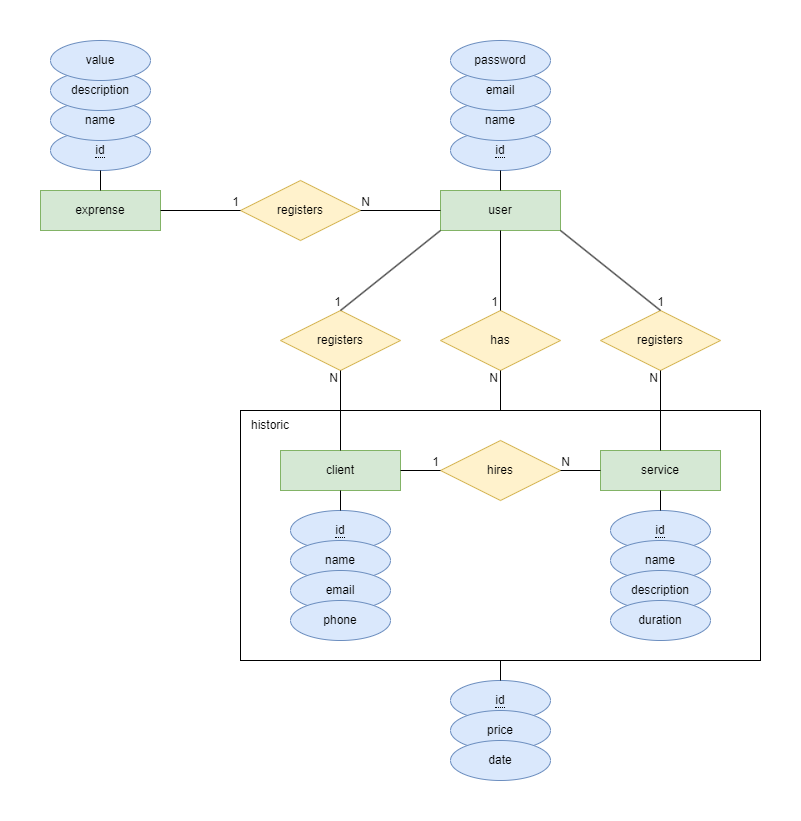

The diagram above was exported from draw.io. Its source (the exported page's mxGraphModel, read from the mxfile embedded in the PNG):
<mxGraphModel dx="2062" dy="1848" grid="1" gridSize="10" guides="1" tooltips="1" connect="1" arrows="1" fold="1" page="1" pageScale="1" pageWidth="827" pageHeight="1169" background="none" math="0" shadow="0">
  <root>
    <mxCell id="0" />
    <mxCell id="1" parent="0" />
    <mxCell id="isvaXhBU59i6GAoPFDBz-1" value="user" style="whiteSpace=wrap;html=1;align=center;fillColor=#d5e8d4;strokeColor=#82b366;" vertex="1" parent="1">
      <mxGeometry x="240" y="-40" width="120" height="40" as="geometry" />
    </mxCell>
    <mxCell id="isvaXhBU59i6GAoPFDBz-17" value="&lt;span style=&quot;border-bottom: 1px dotted&quot;&gt;id&lt;/span&gt;" style="ellipse;whiteSpace=wrap;html=1;align=center;fillColor=#dae8fc;strokeColor=#6c8ebf;" vertex="1" parent="1">
      <mxGeometry x="250" y="-100" width="100" height="40" as="geometry" />
    </mxCell>
    <mxCell id="isvaXhBU59i6GAoPFDBz-18" value="name" style="ellipse;whiteSpace=wrap;html=1;align=center;fillColor=#dae8fc;strokeColor=#6c8ebf;" vertex="1" parent="1">
      <mxGeometry x="250" y="-130" width="100" height="40" as="geometry" />
    </mxCell>
    <mxCell id="isvaXhBU59i6GAoPFDBz-19" value="email" style="ellipse;whiteSpace=wrap;html=1;align=center;fillColor=#dae8fc;strokeColor=#6c8ebf;" vertex="1" parent="1">
      <mxGeometry x="250" y="-160" width="100" height="40" as="geometry" />
    </mxCell>
    <mxCell id="isvaXhBU59i6GAoPFDBz-20" value="password" style="ellipse;whiteSpace=wrap;html=1;align=center;fillColor=#dae8fc;strokeColor=#6c8ebf;" vertex="1" parent="1">
      <mxGeometry x="250" y="-190" width="100" height="40" as="geometry" />
    </mxCell>
    <mxCell id="isvaXhBU59i6GAoPFDBz-21" value="" style="endArrow=none;html=1;rounded=0;" edge="1" parent="1" source="isvaXhBU59i6GAoPFDBz-1" target="isvaXhBU59i6GAoPFDBz-17">
      <mxGeometry relative="1" as="geometry">
        <mxPoint x="330" y="20" as="sourcePoint" />
        <mxPoint x="490" y="20" as="targetPoint" />
      </mxGeometry>
    </mxCell>
    <mxCell id="isvaXhBU59i6GAoPFDBz-60" value="exprense" style="whiteSpace=wrap;html=1;align=center;fillColor=#d5e8d4;strokeColor=#82b366;" vertex="1" parent="1">
      <mxGeometry x="-160" y="-40" width="120" height="40" as="geometry" />
    </mxCell>
    <mxCell id="isvaXhBU59i6GAoPFDBz-61" value="registers" style="shape=rhombus;perimeter=rhombusPerimeter;whiteSpace=wrap;html=1;align=center;fillColor=#fff2cc;strokeColor=#d6b656;" vertex="1" parent="1">
      <mxGeometry x="80" y="80" width="120" height="60" as="geometry" />
    </mxCell>
    <mxCell id="isvaXhBU59i6GAoPFDBz-62" value="has" style="shape=rhombus;perimeter=rhombusPerimeter;whiteSpace=wrap;html=1;align=center;fillColor=#fff2cc;strokeColor=#d6b656;" vertex="1" parent="1">
      <mxGeometry x="240" y="80" width="120" height="60" as="geometry" />
    </mxCell>
    <mxCell id="isvaXhBU59i6GAoPFDBz-63" value="registers" style="shape=rhombus;perimeter=rhombusPerimeter;whiteSpace=wrap;html=1;align=center;fillColor=#fff2cc;strokeColor=#d6b656;" vertex="1" parent="1">
      <mxGeometry x="40" y="-50" width="120" height="60" as="geometry" />
    </mxCell>
    <mxCell id="isvaXhBU59i6GAoPFDBz-64" value="registers" style="shape=rhombus;perimeter=rhombusPerimeter;whiteSpace=wrap;html=1;align=center;fillColor=#fff2cc;strokeColor=#d6b656;" vertex="1" parent="1">
      <mxGeometry x="400" y="80" width="120" height="60" as="geometry" />
    </mxCell>
    <mxCell id="isvaXhBU59i6GAoPFDBz-65" value="client" style="whiteSpace=wrap;html=1;align=center;fillColor=#d5e8d4;strokeColor=#82b366;" vertex="1" parent="1">
      <mxGeometry x="80" y="220" width="120" height="40" as="geometry" />
    </mxCell>
    <mxCell id="isvaXhBU59i6GAoPFDBz-66" value="service" style="whiteSpace=wrap;html=1;align=center;fillColor=#d5e8d4;strokeColor=#82b366;" vertex="1" parent="1">
      <mxGeometry x="400" y="220" width="120" height="40" as="geometry" />
    </mxCell>
    <mxCell id="isvaXhBU59i6GAoPFDBz-67" value="" style="endArrow=none;html=1;rounded=0;entryX=0.5;entryY=0;entryDx=0;entryDy=0;exitX=0;exitY=1;exitDx=0;exitDy=0;" edge="1" parent="1" source="isvaXhBU59i6GAoPFDBz-1" target="isvaXhBU59i6GAoPFDBz-61">
      <mxGeometry relative="1" as="geometry">
        <mxPoint x="330" y="70" as="sourcePoint" />
        <mxPoint x="490" y="70" as="targetPoint" />
      </mxGeometry>
    </mxCell>
    <mxCell id="isvaXhBU59i6GAoPFDBz-68" value="1" style="resizable=0;html=1;whiteSpace=wrap;align=right;verticalAlign=bottom;" connectable="0" vertex="1" parent="isvaXhBU59i6GAoPFDBz-67">
      <mxGeometry x="1" relative="1" as="geometry">
        <mxPoint x="2" as="offset" />
      </mxGeometry>
    </mxCell>
    <mxCell id="isvaXhBU59i6GAoPFDBz-69" value="" style="endArrow=none;html=1;rounded=0;entryX=0.5;entryY=1;entryDx=0;entryDy=0;" edge="1" parent="1" source="isvaXhBU59i6GAoPFDBz-65" target="isvaXhBU59i6GAoPFDBz-61">
      <mxGeometry relative="1" as="geometry">
        <mxPoint x="270" y="190" as="sourcePoint" />
        <mxPoint x="490" y="70" as="targetPoint" />
      </mxGeometry>
    </mxCell>
    <mxCell id="isvaXhBU59i6GAoPFDBz-70" value="N" style="resizable=0;html=1;whiteSpace=wrap;align=right;verticalAlign=bottom;" connectable="0" vertex="1" parent="isvaXhBU59i6GAoPFDBz-69">
      <mxGeometry x="1" relative="1" as="geometry">
        <mxPoint x="-1" y="16" as="offset" />
      </mxGeometry>
    </mxCell>
    <mxCell id="isvaXhBU59i6GAoPFDBz-71" value="" style="endArrow=none;html=1;rounded=0;entryX=0.5;entryY=0;entryDx=0;entryDy=0;" edge="1" parent="1" source="isvaXhBU59i6GAoPFDBz-1" target="isvaXhBU59i6GAoPFDBz-62">
      <mxGeometry relative="1" as="geometry">
        <mxPoint x="330" y="70" as="sourcePoint" />
        <mxPoint x="490" y="70" as="targetPoint" />
      </mxGeometry>
    </mxCell>
    <mxCell id="isvaXhBU59i6GAoPFDBz-72" value="1" style="resizable=0;html=1;whiteSpace=wrap;align=right;verticalAlign=bottom;" connectable="0" vertex="1" parent="isvaXhBU59i6GAoPFDBz-71">
      <mxGeometry x="1" relative="1" as="geometry">
        <mxPoint x="-1" as="offset" />
      </mxGeometry>
    </mxCell>
    <mxCell id="isvaXhBU59i6GAoPFDBz-73" value="" style="endArrow=none;html=1;rounded=0;entryX=0.5;entryY=0;entryDx=0;entryDy=0;exitX=1;exitY=1;exitDx=0;exitDy=0;" edge="1" parent="1" source="isvaXhBU59i6GAoPFDBz-1" target="isvaXhBU59i6GAoPFDBz-64">
      <mxGeometry relative="1" as="geometry">
        <mxPoint x="330" y="70" as="sourcePoint" />
        <mxPoint x="490" y="70" as="targetPoint" />
      </mxGeometry>
    </mxCell>
    <mxCell id="isvaXhBU59i6GAoPFDBz-74" value="1" style="resizable=0;html=1;whiteSpace=wrap;align=right;verticalAlign=bottom;" connectable="0" vertex="1" parent="isvaXhBU59i6GAoPFDBz-73">
      <mxGeometry x="1" relative="1" as="geometry">
        <mxPoint x="5" as="offset" />
      </mxGeometry>
    </mxCell>
    <mxCell id="isvaXhBU59i6GAoPFDBz-75" value="" style="endArrow=none;html=1;rounded=0;entryX=0.5;entryY=1;entryDx=0;entryDy=0;" edge="1" parent="1" source="isvaXhBU59i6GAoPFDBz-66" target="isvaXhBU59i6GAoPFDBz-64">
      <mxGeometry relative="1" as="geometry">
        <mxPoint x="330" y="70" as="sourcePoint" />
        <mxPoint x="490" y="70" as="targetPoint" />
      </mxGeometry>
    </mxCell>
    <mxCell id="isvaXhBU59i6GAoPFDBz-76" value="N" style="resizable=0;html=1;whiteSpace=wrap;align=right;verticalAlign=bottom;" connectable="0" vertex="1" parent="isvaXhBU59i6GAoPFDBz-75">
      <mxGeometry x="1" relative="1" as="geometry">
        <mxPoint x="-1" y="16" as="offset" />
      </mxGeometry>
    </mxCell>
    <mxCell id="isvaXhBU59i6GAoPFDBz-77" value="" style="rounded=0;whiteSpace=wrap;html=1;fillColor=none;" vertex="1" parent="1">
      <mxGeometry x="40" y="180" width="520" height="250" as="geometry" />
    </mxCell>
    <mxCell id="isvaXhBU59i6GAoPFDBz-78" value="&lt;span style=&quot;border-bottom: 1px dotted&quot;&gt;id&lt;/span&gt;" style="ellipse;whiteSpace=wrap;html=1;align=center;fillColor=#dae8fc;strokeColor=#6c8ebf;" vertex="1" parent="1">
      <mxGeometry x="90" y="280" width="100" height="40" as="geometry" />
    </mxCell>
    <mxCell id="isvaXhBU59i6GAoPFDBz-79" value="&lt;span style=&quot;border-bottom: 1px dotted&quot;&gt;id&lt;/span&gt;" style="ellipse;whiteSpace=wrap;html=1;align=center;fillColor=#dae8fc;strokeColor=#6c8ebf;" vertex="1" parent="1">
      <mxGeometry x="410" y="280" width="100" height="40" as="geometry" />
    </mxCell>
    <mxCell id="isvaXhBU59i6GAoPFDBz-80" value="" style="endArrow=none;html=1;rounded=0;" edge="1" parent="1" source="isvaXhBU59i6GAoPFDBz-78" target="isvaXhBU59i6GAoPFDBz-65">
      <mxGeometry width="50" height="50" relative="1" as="geometry">
        <mxPoint x="300" y="200" as="sourcePoint" />
        <mxPoint x="350" y="150" as="targetPoint" />
      </mxGeometry>
    </mxCell>
    <mxCell id="isvaXhBU59i6GAoPFDBz-81" value="" style="endArrow=none;html=1;rounded=0;" edge="1" parent="1" source="isvaXhBU59i6GAoPFDBz-66" target="isvaXhBU59i6GAoPFDBz-79">
      <mxGeometry width="50" height="50" relative="1" as="geometry">
        <mxPoint x="300" y="200" as="sourcePoint" />
        <mxPoint x="350" y="150" as="targetPoint" />
      </mxGeometry>
    </mxCell>
    <mxCell id="isvaXhBU59i6GAoPFDBz-82" value="name" style="ellipse;whiteSpace=wrap;html=1;align=center;fillColor=#dae8fc;strokeColor=#6c8ebf;" vertex="1" parent="1">
      <mxGeometry x="90" y="310" width="100" height="40" as="geometry" />
    </mxCell>
    <mxCell id="isvaXhBU59i6GAoPFDBz-83" value="email" style="ellipse;whiteSpace=wrap;html=1;align=center;fillColor=#dae8fc;strokeColor=#6c8ebf;" vertex="1" parent="1">
      <mxGeometry x="90" y="340" width="100" height="40" as="geometry" />
    </mxCell>
    <mxCell id="isvaXhBU59i6GAoPFDBz-84" value="phone" style="ellipse;whiteSpace=wrap;html=1;align=center;fillColor=#dae8fc;strokeColor=#6c8ebf;" vertex="1" parent="1">
      <mxGeometry x="90" y="370" width="100" height="40" as="geometry" />
    </mxCell>
    <mxCell id="isvaXhBU59i6GAoPFDBz-85" value="name" style="ellipse;whiteSpace=wrap;html=1;align=center;fillColor=#dae8fc;strokeColor=#6c8ebf;" vertex="1" parent="1">
      <mxGeometry x="410" y="310" width="100" height="40" as="geometry" />
    </mxCell>
    <mxCell id="isvaXhBU59i6GAoPFDBz-86" value="description" style="ellipse;whiteSpace=wrap;html=1;align=center;fillColor=#dae8fc;strokeColor=#6c8ebf;" vertex="1" parent="1">
      <mxGeometry x="410" y="340" width="100" height="40" as="geometry" />
    </mxCell>
    <mxCell id="isvaXhBU59i6GAoPFDBz-87" value="duration" style="ellipse;whiteSpace=wrap;html=1;align=center;fillColor=#dae8fc;strokeColor=#6c8ebf;" vertex="1" parent="1">
      <mxGeometry x="410" y="370" width="100" height="40" as="geometry" />
    </mxCell>
    <mxCell id="isvaXhBU59i6GAoPFDBz-88" value="&lt;span style=&quot;border-bottom: 1px dotted&quot;&gt;id&lt;/span&gt;" style="ellipse;whiteSpace=wrap;html=1;align=center;fillColor=#dae8fc;strokeColor=#6c8ebf;" vertex="1" parent="1">
      <mxGeometry x="250" y="450" width="100" height="40" as="geometry" />
    </mxCell>
    <mxCell id="isvaXhBU59i6GAoPFDBz-89" value="price" style="ellipse;whiteSpace=wrap;html=1;align=center;fillColor=#dae8fc;strokeColor=#6c8ebf;" vertex="1" parent="1">
      <mxGeometry x="250" y="480" width="100" height="40" as="geometry" />
    </mxCell>
    <mxCell id="isvaXhBU59i6GAoPFDBz-90" value="date" style="ellipse;whiteSpace=wrap;html=1;align=center;fillColor=#dae8fc;strokeColor=#6c8ebf;" vertex="1" parent="1">
      <mxGeometry x="250" y="510" width="100" height="40" as="geometry" />
    </mxCell>
    <mxCell id="isvaXhBU59i6GAoPFDBz-91" value="" style="endArrow=none;html=1;rounded=0;entryX=0.5;entryY=1;entryDx=0;entryDy=0;" edge="1" parent="1" source="isvaXhBU59i6GAoPFDBz-77" target="isvaXhBU59i6GAoPFDBz-62">
      <mxGeometry relative="1" as="geometry">
        <mxPoint x="240" y="70" as="sourcePoint" />
        <mxPoint x="400" y="70" as="targetPoint" />
      </mxGeometry>
    </mxCell>
    <mxCell id="isvaXhBU59i6GAoPFDBz-92" value="N" style="resizable=0;html=1;whiteSpace=wrap;align=right;verticalAlign=bottom;" connectable="0" vertex="1" parent="isvaXhBU59i6GAoPFDBz-91">
      <mxGeometry x="1" relative="1" as="geometry">
        <mxPoint x="-1" y="16" as="offset" />
      </mxGeometry>
    </mxCell>
    <mxCell id="isvaXhBU59i6GAoPFDBz-93" value="&lt;font style=&quot;font-size: 12px;&quot;&gt;historic&lt;/font&gt;" style="text;html=1;strokeColor=none;fillColor=none;align=center;verticalAlign=middle;whiteSpace=wrap;rounded=0;" vertex="1" parent="1">
      <mxGeometry x="40" y="180" width="60" height="30" as="geometry" />
    </mxCell>
    <mxCell id="isvaXhBU59i6GAoPFDBz-94" value="" style="endArrow=none;html=1;rounded=0;exitX=0.5;exitY=1;exitDx=0;exitDy=0;" edge="1" parent="1" source="isvaXhBU59i6GAoPFDBz-77" target="isvaXhBU59i6GAoPFDBz-88">
      <mxGeometry width="50" height="50" relative="1" as="geometry">
        <mxPoint x="410" y="490" as="sourcePoint" />
        <mxPoint x="350" y="350" as="targetPoint" />
      </mxGeometry>
    </mxCell>
    <mxCell id="isvaXhBU59i6GAoPFDBz-95" value="" style="endArrow=none;html=1;rounded=0;entryX=1;entryY=0.5;entryDx=0;entryDy=0;" edge="1" parent="1" source="isvaXhBU59i6GAoPFDBz-1" target="isvaXhBU59i6GAoPFDBz-63">
      <mxGeometry relative="1" as="geometry">
        <mxPoint x="240" y="70" as="sourcePoint" />
        <mxPoint x="400" y="70" as="targetPoint" />
      </mxGeometry>
    </mxCell>
    <mxCell id="isvaXhBU59i6GAoPFDBz-96" value="N" style="resizable=0;html=1;whiteSpace=wrap;align=right;verticalAlign=bottom;" connectable="0" vertex="1" parent="isvaXhBU59i6GAoPFDBz-95">
      <mxGeometry x="1" relative="1" as="geometry">
        <mxPoint x="11" as="offset" />
      </mxGeometry>
    </mxCell>
    <mxCell id="isvaXhBU59i6GAoPFDBz-97" value="" style="endArrow=none;html=1;rounded=0;entryX=0;entryY=0.5;entryDx=0;entryDy=0;" edge="1" parent="1" source="isvaXhBU59i6GAoPFDBz-60" target="isvaXhBU59i6GAoPFDBz-63">
      <mxGeometry relative="1" as="geometry">
        <mxPoint x="240" y="70" as="sourcePoint" />
        <mxPoint x="400" y="70" as="targetPoint" />
      </mxGeometry>
    </mxCell>
    <mxCell id="isvaXhBU59i6GAoPFDBz-98" value="1" style="resizable=0;html=1;whiteSpace=wrap;align=right;verticalAlign=bottom;" connectable="0" vertex="1" parent="isvaXhBU59i6GAoPFDBz-97">
      <mxGeometry x="1" relative="1" as="geometry" />
    </mxCell>
    <mxCell id="isvaXhBU59i6GAoPFDBz-99" value="&lt;span style=&quot;border-bottom: 1px dotted&quot;&gt;id&lt;/span&gt;" style="ellipse;whiteSpace=wrap;html=1;align=center;fillColor=#dae8fc;strokeColor=#6c8ebf;" vertex="1" parent="1">
      <mxGeometry x="-150" y="-100" width="100" height="40" as="geometry" />
    </mxCell>
    <mxCell id="isvaXhBU59i6GAoPFDBz-100" value="name" style="ellipse;whiteSpace=wrap;html=1;align=center;fillColor=#dae8fc;strokeColor=#6c8ebf;" vertex="1" parent="1">
      <mxGeometry x="-150" y="-130" width="100" height="40" as="geometry" />
    </mxCell>
    <mxCell id="isvaXhBU59i6GAoPFDBz-101" value="description" style="ellipse;whiteSpace=wrap;html=1;align=center;fillColor=#dae8fc;strokeColor=#6c8ebf;" vertex="1" parent="1">
      <mxGeometry x="-150" y="-160" width="100" height="40" as="geometry" />
    </mxCell>
    <mxCell id="isvaXhBU59i6GAoPFDBz-102" value="value" style="ellipse;whiteSpace=wrap;html=1;align=center;fillColor=#dae8fc;strokeColor=#6c8ebf;" vertex="1" parent="1">
      <mxGeometry x="-150" y="-190" width="100" height="40" as="geometry" />
    </mxCell>
    <mxCell id="isvaXhBU59i6GAoPFDBz-103" value="" style="endArrow=none;html=1;rounded=0;" edge="1" parent="1" source="isvaXhBU59i6GAoPFDBz-99" target="isvaXhBU59i6GAoPFDBz-60">
      <mxGeometry relative="1" as="geometry">
        <mxPoint x="240" y="70" as="sourcePoint" />
        <mxPoint x="400" y="70" as="targetPoint" />
      </mxGeometry>
    </mxCell>
    <mxCell id="isvaXhBU59i6GAoPFDBz-104" value="hires" style="shape=rhombus;perimeter=rhombusPerimeter;whiteSpace=wrap;html=1;align=center;fillColor=#fff2cc;strokeColor=#d6b656;" vertex="1" parent="1">
      <mxGeometry x="240" y="210" width="120" height="60" as="geometry" />
    </mxCell>
    <mxCell id="isvaXhBU59i6GAoPFDBz-105" value="" style="endArrow=none;html=1;rounded=0;entryX=0;entryY=0.5;entryDx=0;entryDy=0;" edge="1" parent="1" source="isvaXhBU59i6GAoPFDBz-65" target="isvaXhBU59i6GAoPFDBz-104">
      <mxGeometry relative="1" as="geometry">
        <mxPoint x="240" y="270" as="sourcePoint" />
        <mxPoint x="400" y="270" as="targetPoint" />
      </mxGeometry>
    </mxCell>
    <mxCell id="isvaXhBU59i6GAoPFDBz-106" value="1" style="resizable=0;html=1;whiteSpace=wrap;align=right;verticalAlign=bottom;" connectable="0" vertex="1" parent="isvaXhBU59i6GAoPFDBz-105">
      <mxGeometry x="1" relative="1" as="geometry" />
    </mxCell>
    <mxCell id="isvaXhBU59i6GAoPFDBz-107" value="" style="endArrow=none;html=1;rounded=0;entryX=1;entryY=0.5;entryDx=0;entryDy=0;" edge="1" parent="1" source="isvaXhBU59i6GAoPFDBz-66" target="isvaXhBU59i6GAoPFDBz-104">
      <mxGeometry relative="1" as="geometry">
        <mxPoint x="240" y="270" as="sourcePoint" />
        <mxPoint x="400" y="270" as="targetPoint" />
      </mxGeometry>
    </mxCell>
    <mxCell id="isvaXhBU59i6GAoPFDBz-108" value="N" style="resizable=0;html=1;whiteSpace=wrap;align=right;verticalAlign=bottom;" connectable="0" vertex="1" parent="isvaXhBU59i6GAoPFDBz-107">
      <mxGeometry x="1" relative="1" as="geometry">
        <mxPoint x="11" as="offset" />
      </mxGeometry>
    </mxCell>
  </root>
</mxGraphModel>